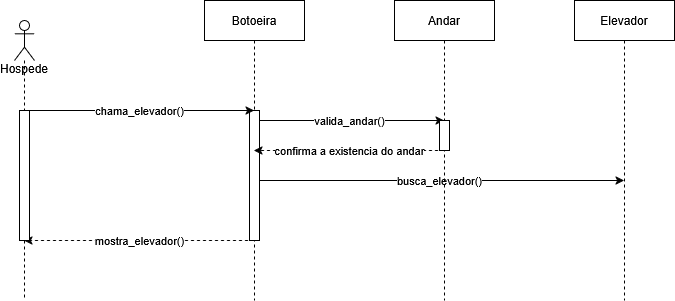

The diagram above was exported from draw.io. Its source (the exported page's mxGraphModel, read from the mxfile embedded in the PNG):
<mxGraphModel dx="872" dy="439" grid="1" gridSize="10" guides="1" tooltips="1" connect="1" arrows="1" fold="1" page="1" pageScale="1" pageWidth="827" pageHeight="1169" math="0" shadow="0">
  <root>
    <mxCell id="0" />
    <mxCell id="1" parent="0" />
    <mxCell id="W4G0euyEf8jlNuzrqzDn-5" value="valida_andar()" style="edgeStyle=orthogonalEdgeStyle;rounded=0;orthogonalLoop=1;jettySize=auto;html=1;curved=0;" edge="1" parent="1" source="W4G0euyEf8jlNuzrqzDn-2" target="W4G0euyEf8jlNuzrqzDn-4">
      <mxGeometry relative="1" as="geometry">
        <Array as="points">
          <mxPoint x="400" y="140" />
          <mxPoint x="400" y="140" />
        </Array>
      </mxGeometry>
    </mxCell>
    <mxCell id="W4G0euyEf8jlNuzrqzDn-9" value="busca_elevador()" style="edgeStyle=orthogonalEdgeStyle;rounded=0;orthogonalLoop=1;jettySize=auto;html=1;curved=0;" edge="1" parent="1" source="W4G0euyEf8jlNuzrqzDn-2" target="W4G0euyEf8jlNuzrqzDn-8">
      <mxGeometry relative="1" as="geometry">
        <Array as="points">
          <mxPoint x="490" y="200" />
          <mxPoint x="490" y="200" />
        </Array>
        <mxPoint as="offset" />
      </mxGeometry>
    </mxCell>
    <mxCell id="W4G0euyEf8jlNuzrqzDn-13" value="mostra_elevador()" style="edgeStyle=orthogonalEdgeStyle;rounded=0;orthogonalLoop=1;jettySize=auto;html=1;curved=0;dashed=1;" edge="1" parent="1" source="W4G0euyEf8jlNuzrqzDn-2" target="W4G0euyEf8jlNuzrqzDn-10">
      <mxGeometry relative="1" as="geometry">
        <Array as="points">
          <mxPoint x="200" y="260" />
          <mxPoint x="200" y="260" />
        </Array>
      </mxGeometry>
    </mxCell>
    <mxCell id="W4G0euyEf8jlNuzrqzDn-2" value="Botoeira" style="shape=umlLifeline;perimeter=lifelinePerimeter;whiteSpace=wrap;html=1;container=1;dropTarget=0;collapsible=0;recursiveResize=0;outlineConnect=0;portConstraint=eastwest;newEdgeStyle={&quot;curved&quot;:0,&quot;rounded&quot;:0};" vertex="1" parent="1">
      <mxGeometry x="250" y="20" width="100" height="300" as="geometry" />
    </mxCell>
    <mxCell id="W4G0euyEf8jlNuzrqzDn-15" value="" style="html=1;points=[[0,0,0,0,5],[0,1,0,0,-5],[1,0,0,0,5],[1,1,0,0,-5]];perimeter=orthogonalPerimeter;outlineConnect=0;targetShapes=umlLifeline;portConstraint=eastwest;newEdgeStyle={&quot;curved&quot;:0,&quot;rounded&quot;:0};" vertex="1" parent="W4G0euyEf8jlNuzrqzDn-2">
      <mxGeometry x="45" y="110" width="10" height="130" as="geometry" />
    </mxCell>
    <mxCell id="W4G0euyEf8jlNuzrqzDn-7" value="confirma a existencia do andar" style="edgeStyle=orthogonalEdgeStyle;rounded=0;orthogonalLoop=1;jettySize=auto;html=1;curved=0;dashed=1;" edge="1" parent="1" source="W4G0euyEf8jlNuzrqzDn-4" target="W4G0euyEf8jlNuzrqzDn-2">
      <mxGeometry relative="1" as="geometry">
        <Array as="points">
          <mxPoint x="400" y="170" />
          <mxPoint x="400" y="170" />
        </Array>
      </mxGeometry>
    </mxCell>
    <mxCell id="W4G0euyEf8jlNuzrqzDn-4" value="Andar" style="shape=umlLifeline;perimeter=lifelinePerimeter;whiteSpace=wrap;html=1;container=1;dropTarget=0;collapsible=0;recursiveResize=0;outlineConnect=0;portConstraint=eastwest;newEdgeStyle={&quot;curved&quot;:0,&quot;rounded&quot;:0};" vertex="1" parent="1">
      <mxGeometry x="440" y="20" width="100" height="300" as="geometry" />
    </mxCell>
    <mxCell id="W4G0euyEf8jlNuzrqzDn-16" value="" style="html=1;points=[[0,0,0,0,5],[0,1,0,0,-5],[1,0,0,0,5],[1,1,0,0,-5]];perimeter=orthogonalPerimeter;outlineConnect=0;targetShapes=umlLifeline;portConstraint=eastwest;newEdgeStyle={&quot;curved&quot;:0,&quot;rounded&quot;:0};" vertex="1" parent="W4G0euyEf8jlNuzrqzDn-4">
      <mxGeometry x="45" y="120" width="10" height="30" as="geometry" />
    </mxCell>
    <mxCell id="W4G0euyEf8jlNuzrqzDn-8" value="Elevador" style="shape=umlLifeline;perimeter=lifelinePerimeter;whiteSpace=wrap;html=1;container=1;dropTarget=0;collapsible=0;recursiveResize=0;outlineConnect=0;portConstraint=eastwest;newEdgeStyle={&quot;curved&quot;:0,&quot;rounded&quot;:0};" vertex="1" parent="1">
      <mxGeometry x="620" y="20" width="100" height="300" as="geometry" />
    </mxCell>
    <mxCell id="W4G0euyEf8jlNuzrqzDn-12" value="chama_elevador()" style="edgeStyle=orthogonalEdgeStyle;rounded=0;orthogonalLoop=1;jettySize=auto;html=1;curved=0;" edge="1" parent="1" source="W4G0euyEf8jlNuzrqzDn-10" target="W4G0euyEf8jlNuzrqzDn-2">
      <mxGeometry relative="1" as="geometry">
        <Array as="points">
          <mxPoint x="190" y="130" />
          <mxPoint x="190" y="130" />
        </Array>
      </mxGeometry>
    </mxCell>
    <mxCell id="W4G0euyEf8jlNuzrqzDn-10" value="&lt;div&gt;&lt;br&gt;&lt;/div&gt;&lt;div&gt;&lt;br&gt;&lt;/div&gt;&lt;div&gt;&lt;br&gt;&lt;/div&gt;&lt;div&gt;&lt;br&gt;&lt;/div&gt;&lt;div&gt;Hospede&lt;/div&gt;" style="shape=umlLifeline;perimeter=lifelinePerimeter;whiteSpace=wrap;html=1;container=1;dropTarget=0;collapsible=0;recursiveResize=0;outlineConnect=0;portConstraint=eastwest;newEdgeStyle={&quot;curved&quot;:0,&quot;rounded&quot;:0};participant=umlActor;" vertex="1" parent="1">
      <mxGeometry x="60" y="40" width="20" height="280" as="geometry" />
    </mxCell>
    <mxCell id="W4G0euyEf8jlNuzrqzDn-14" value="" style="html=1;points=[[0,0,0,0,5],[0,1,0,0,-5],[1,0,0,0,5],[1,1,0,0,-5]];perimeter=orthogonalPerimeter;outlineConnect=0;targetShapes=umlLifeline;portConstraint=eastwest;newEdgeStyle={&quot;curved&quot;:0,&quot;rounded&quot;:0};" vertex="1" parent="W4G0euyEf8jlNuzrqzDn-10">
      <mxGeometry x="5" y="90" width="10" height="130" as="geometry" />
    </mxCell>
  </root>
</mxGraphModel>